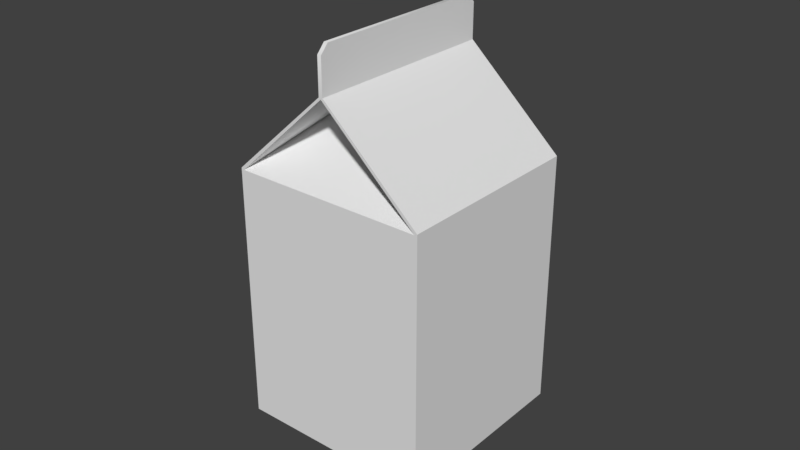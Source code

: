 # Source: Milk.blend  (saved by Blender 3.1.7; exported with 4.5.12 LTS)
import bpy
from mathutils import Matrix  # noqa: F401  (used for matrix-valued properties, if any)

bpy.ops.wm.read_factory_settings(use_empty=True)
scene = bpy.context.scene
scene.name = 'Scene'

# ---- collections
col_collection_1 = bpy.data.collections.new('Collection 1'); scene.collection.children.link(col_collection_1)

# ---- materials (node trees are filled in below, after node groups)
mat_material = bpy.data.materials.new('Material')
mat_material.alpha_threshold = 0.0
mat_material.use_transparent_shadow = False
mat_material.roughness = 0.5

# ---- material node trees

# ---- world
world_world = bpy.data.worlds.new('World'); scene.world = world_world
world_world.color = (0.05088, 0.05088, 0.05088)
world_world.use_sun_shadow = False
world_world.sun_shadow_jitter_overblur = 0.0
world_world.cycles.sampling_method = 'MANUAL'

# ---- meshes
me_plane_004 = bpy.data.meshes.new('Plane.004')
me_plane_004.from_pydata([(-0.01359, 1.0, 1.0), (-0.01359, 1.0, -1.0), (2.601, 1.0, -1.0), (2.601, 1.0, 1.0), (3.494, 1.0, 0.01991), (3.494, 1.0, -0.01991), (0.01855, 1.0, 0.9703), (0.01855, 1.0, -0.9703), (2.586, 1.0, -0.9703), (2.586, 1.0, 0.9703), (3.479, 1.0, -4.1e-07), (0.01855, -1.0, 0.9703), (0.01855, -1.0, -0.9703), (2.586, -1.0, -0.9703), (2.586, -1.0, 0.9703), (3.479, -1.0, 0.0), (-0.01359, -1.0, 1.0), (-0.01359, -1.0, -1.0), (2.601, -1.0, -1.0), (2.601, -1.0, 1.0), (3.494, -1.0, 0.01991), (3.494, -1.0, -0.01991), (3.936, 0.9193, 0.01991), (3.848, 1.0, 0.01991), (3.848, 1.0, -0.01991), (3.936, 0.9193, -0.01991), (3.936, 0.9193, -2.767e-07), (3.848, 1.0, -2.908e-07), (3.848, -1.0, 5.357e-07), (3.936, -0.9193, 5.216e-07), (3.848, -1.0, 0.01991), (3.936, -0.9193, 0.01991), (3.936, -0.9193, -0.01991), (3.848, -1.0, -0.01991), (3.479, 0.0198, 0.0), (3.479, -0.0198, 0.0), (0.01855, 1.0, 0.9703), (0.01855, 1.0, 0.9703), (0.01855, 1.0, -0.9703), (0.01855, 1.0, -0.9703), (2.586, 1.0, -0.9703), (2.586, 1.0, -0.9703), (2.586, 1.0, -0.9703), (2.586, 1.0, -0.9703), (2.586, 1.0, 0.9703), (2.586, 1.0, 0.9703), (2.586, 1.0, 0.9703), (2.586, 1.0, 0.9703), (3.479, 1.0, -4.1e-07), (3.479, 1.0, -4.1e-07), (3.479, 1.0, -4.1e-07), (3.479, 1.0, -4.1e-07), (-0.01359, 1.0, 1.0), (-0.01359, 1.0, 1.0), (-0.01359, 1.0, 1.0), (-0.01359, 1.0, -1.0), (-0.01359, 1.0, -1.0), (-0.01359, 1.0, -1.0), (2.601, 1.0, -1.0), (2.601, 1.0, -1.0), (2.601, 1.0, -1.0), (2.601, 1.0, 1.0), (2.601, 1.0, 1.0), (2.601, 1.0, 1.0), (3.494, 1.0, 0.01991), (3.494, 1.0, 0.01991), (3.494, 1.0, 0.01991), (3.494, 1.0, -0.01991), (3.494, 1.0, -0.01991), (3.494, 1.0, -0.01991), (0.01855, -1.0, 0.9703), (0.01855, -1.0, 0.9703), (0.01855, -1.0, -0.9703), (0.01855, -1.0, -0.9703), (2.586, -1.0, -0.9703), (2.586, -1.0, -0.9703), (2.586, -1.0, -0.9703), (2.586, -1.0, -0.9703), (2.586, -1.0, 0.9703), (2.586, -1.0, 0.9703), (2.586, -1.0, 0.9703), (2.586, -1.0, 0.9703), (3.479, -1.0, 0.0), (3.479, -1.0, 0.0), (3.479, -1.0, 0.0), (3.479, -1.0, 0.0), (-0.01359, -1.0, 1.0), (-0.01359, -1.0, 1.0), (-0.01359, -1.0, 1.0), (-0.01359, -1.0, -1.0), (-0.01359, -1.0, -1.0), (-0.01359, -1.0, -1.0), (2.601, -1.0, -1.0), (2.601, -1.0, -1.0), (2.601, -1.0, -1.0), (2.601, -1.0, 1.0), (2.601, -1.0, 1.0), (2.601, -1.0, 1.0), (3.494, -1.0, 0.01991), (3.494, -1.0, 0.01991), (3.494, -1.0, 0.01991), (3.494, -1.0, -0.01991), (3.494, -1.0, -0.01991), (3.494, -1.0, -0.01991), (3.848, 1.0, 0.01991), (3.936, 0.9193, 0.01991), (3.936, 0.9193, -0.01991), (3.848, 1.0, -0.01991), (3.936, -0.9193, 0.01991), (3.848, -1.0, 0.01991), (3.848, -1.0, -0.01991), (3.936, -0.9193, -0.01991), (3.479, 0.0198, 0.0), (3.479, 0.0198, 0.0), (3.479, -0.0198, 0.0), (3.479, -0.0198, 0.0)], [], [(36, 38, 55, 52), (39, 40, 58, 56), (44, 37, 53, 61), (48, 45, 62, 64), (42, 49, 67, 59), (6, 46, 41, 7), (70, 86, 89, 72), (73, 90, 92, 74), (78, 95, 87, 71), (82, 98, 96, 79), (76, 93, 101, 83), (28, 109, 100, 84), (85, 81, 115), (11, 12, 75, 80), (63, 97, 99, 65), (107, 25, 111, 33, 102, 68), (5, 103, 94, 60), (2, 18, 91, 57), (27, 50, 66, 104), (54, 88, 19, 3), (84, 21, 110, 28), (50, 27, 24, 69), (105, 26, 27, 104), (26, 106, 24, 27), (109, 28, 29, 108), (28, 110, 32, 29), (4, 20, 30, 31, 22, 23), (1, 17, 16, 0), (112, 43, 47), (77, 114, 14), (9, 51, 113), (13, 15, 35), (10, 8, 34), (26, 29, 32, 106), (105, 108, 29, 26)])
me_plane_004.polygons.foreach_set('use_smooth', [True] * 35)
_k = set([(0, 1), (0, 16), (1, 17), (2, 18), (2, 57), (3, 19), (3, 54), (4, 20), (4, 23), (5, 60), (5, 103), (6, 7), (6, 46), (7, 41), (8, 10), (8, 34), (9, 51), (9, 113), (10, 34), (11, 12), (11, 80), (12, 75), (13, 15), (13, 35), (14, 77), (14, 114), (15, 35), (16, 17), (18, 91), (19, 88), (20, 30), (21, 84), (21, 110), (22, 23), (22, 31), (24, 69), (24, 106), (25, 107), (25, 111), (30, 31), (32, 106), (32, 110), (33, 102), (33, 111), (36, 38), (36, 52), (37, 44), (37, 53), (38, 55), (39, 40), (39, 56), (40, 58), (41, 46), (42, 49), (42, 59), (43, 47), (43, 112), (44, 61), (45, 48), (45, 62), (47, 112), (48, 64), (49, 67), (50, 66), (50, 69), (51, 113), (52, 55), (53, 61), (54, 88), (56, 58), (57, 91), (59, 67), (60, 94), (62, 64), (63, 65), (63, 97), (65, 99), (66, 104), (68, 102), (68, 107), (70, 72), (70, 86), (71, 78), (71, 87), (72, 89), (73, 74), (73, 90), (74, 92), (75, 80), (76, 83), (76, 93), (77, 114), (78, 95), (79, 82), (79, 96), (81, 85), (81, 115), (82, 98), (83, 101), (84, 100), (85, 115), (86, 89), (87, 95), (90, 92), (93, 101), (94, 103), (96, 98), (97, 99), (100, 109), (104, 105), (105, 108), (108, 109)])
me_plane_004.attributes.new('sharp_edge', 'BOOLEAN', 'EDGE').data.foreach_set('value', [ (min(e.vertices), max(e.vertices)) in _k for e in me_plane_004.edges])
_uv = me_plane_004.uv_layers.new(name='UVMap')
_uv.uv.foreach_set('vector', [0.3259, 0.01579, 0.02354, 0.01579, 0.01891, 0.01078, 0.3306, 0.01078, 0.02354, 0.01579, 0.02354, 0.4159, 0.01891, 0.4183, 0.01891, 0.01078, 0.3259, 0.4159, 0.3259, 0.01579, 0.3306, 0.01078, 0.3306, 0.4183, 0.2795, 0.7718, 0.2795, 0.9569, 0.2752, 0.9586, 0.2761, 0.7724, 0.2508, 0.7765, 0.2499, 0.9616, 0.2464, 0.961, 0.2464, 0.7748, 0.3259, 0.01579, 0.3259, 0.4159, 0.02354, 0.4159, 0.02354, 0.01579, 0.02354, 0.01579, 0.01891, 0.01078, 0.3306, 0.01078, 0.3259, 0.01579, 0.3259, 0.01579, 0.3306, 0.01078, 0.3306, 0.4183, 0.3259, 0.4159, 0.02354, 0.4159, 0.01891, 0.4183, 0.01891, 0.01078, 0.02354, 0.01579, 0.281, 0.7718, 0.2845, 0.7724, 0.2845, 0.9586, 0.2801, 0.9569, 0.2702, 0.7734, 0.2746, 0.7718, 0.2737, 0.958, 0.2702, 0.9586, 0.3031, 0.9318, 0.3045, 0.9318, 0.3045, 0.9566, 0.3031, 0.9577, 0.01642, 0.6501, 0.01802, 0.4446, 0.1692, 0.6529, 0.02354, 0.01579, 0.3259, 0.01579, 0.3259, 0.4159, 0.02354, 0.4159, 0.9827, 0.6517, 0.6711, 0.6517, 0.6711, 0.4451, 0.9827, 0.4451, 0.9855, 0.7349, 0.9729, 0.7486, 0.6864, 0.7486, 0.6738, 0.7349, 0.6738, 0.6797, 0.9855, 0.6797, 0.9827, 0.6517, 0.6711, 0.6517, 0.6711, 0.4451, 0.9827, 0.4451, 0.6595, 0.4183, 0.3478, 0.4183, 0.3478, 0.01078, 0.6595, 0.01078, 0.3031, 0.786, 0.3031, 0.7601, 0.3045, 0.7611, 0.3045, 0.786, 0.6748, 0.01078, 0.9864, 0.01078, 0.9864, 0.4183, 0.6748, 0.4183, 0.3031, 0.9577, 0.3017, 0.9566, 0.3017, 0.9318, 0.3031, 0.9318, 0.3031, 0.7601, 0.3031, 0.786, 0.3017, 0.786, 0.3017, 0.7611, 0.3045, 0.7944, 0.3031, 0.7944, 0.3031, 0.786, 0.3045, 0.786, 0.3031, 0.7944, 0.3017, 0.7944, 0.3017, 0.786, 0.3031, 0.786, 0.3045, 0.9318, 0.3031, 0.9318, 0.3031, 0.9234, 0.3045, 0.9234, 0.3031, 0.9318, 0.3017, 0.9318, 0.3017, 0.9234, 0.3031, 0.9234, 0.34, 0.6797, 0.6516, 0.6797, 0.6516, 0.7349, 0.639, 0.7486, 0.3525, 0.7486, 0.34, 0.7349, 0.2172, 0.784, 0.2172, 0.9736, 0.02757, 0.9736, 0.02757, 0.784, 0.4918, 0.6529, 0.3406, 0.4447, 0.643, 0.4447, 0.3204, 0.4447, 0.1692, 0.6529, 0.01802, 0.4446, 0.643, 0.4447, 0.6446, 0.6502, 0.4918, 0.6529, 0.3204, 0.4447, 0.3219, 0.6502, 0.1692, 0.6529, 0.3391, 0.6502, 0.3406, 0.4447, 0.4918, 0.6529, 0.3031, 0.7944, 0.3031, 0.9234, 0.3017, 0.9234, 0.3017, 0.7944, 0.3045, 0.7944, 0.3045, 0.9234, 0.3031, 0.9234, 0.3031, 0.7944])
me_plane_004.materials.append(mat_material)
me_plane_004.use_remesh_preserve_volume = False
me_plane_004.use_remesh_preserve_attributes = False
me_plane_004.use_mirror_vertex_groups = False
me_plane_004.update()

# ---- objects
ob_milk = bpy.data.objects.new('Milk', me_plane_004)

# ---- transforms, parenting, visibility, modifiers, constraints
ob_milk.location = (3.073, -2.977e-05, 0.0)
ob_milk.rotation_euler = (62.83, -1.571, 0.0)
ob_milk.scale = (0.03175, 0.03175, 0.03175)
ob_milk.lineart.crease_threshold = 0.0

# ---- collection membership
col_collection_1.objects.link(ob_milk)

# ---- scene / render settings (as saved in the file)
scene.frame_start = 1; scene.frame_end = 250; scene.frame_set(3)
scene.render.engine = 'BLENDER_EEVEE_NEXT'
scene.render.resolution_percentage = 50
scene.render.dither_intensity = 0.0
scene.cycles.use_denoising = False
scene.cycles.samples = 128
scene.cycles.sampling_pattern = 'TABULATED_SOBOL'
scene.cycles.light_sampling_threshold = 0.0
scene.cycles.use_adaptive_sampling = False
scene.cycles.use_light_tree = False
scene.cycles.blur_glossy = 0.0
scene.cycles.sample_clamp_indirect = 0.0
scene.view_settings.view_transform = 'Standard'
bpy.context.view_layer.update()

# ---- added for rendering (the .blend has no active camera and no usable light): camera, sun
cam_auto = bpy.data.cameras.new('AutoCamera')
cam_auto.lens = 50.0
cam_auto.sensor_width = 36.0
cam_auto.clip_end = 1000.0
ob_auto_camera = bpy.data.objects.new('AutoCamera', cam_auto)
scene.collection.objects.link(ob_auto_camera)
ob_auto_camera.location = (3.25764, -0.222084, 0.21031)
ob_auto_camera.rotation_euler = (1.09748, -7.21219e-08, 0.694738)
scene.camera = ob_auto_camera
light_auto_sun = bpy.data.lights.new('AutoSun', 'SUN')
light_auto_sun.energy = 3.0
light_auto_sun.angle = 0.0523599
ob_auto_sun = bpy.data.objects.new('AutoSun', light_auto_sun)
scene.collection.objects.link(ob_auto_sun)
ob_auto_sun.rotation_euler = (0.872665, 0.174533, 0.523599)
bpy.context.view_layer.update()

